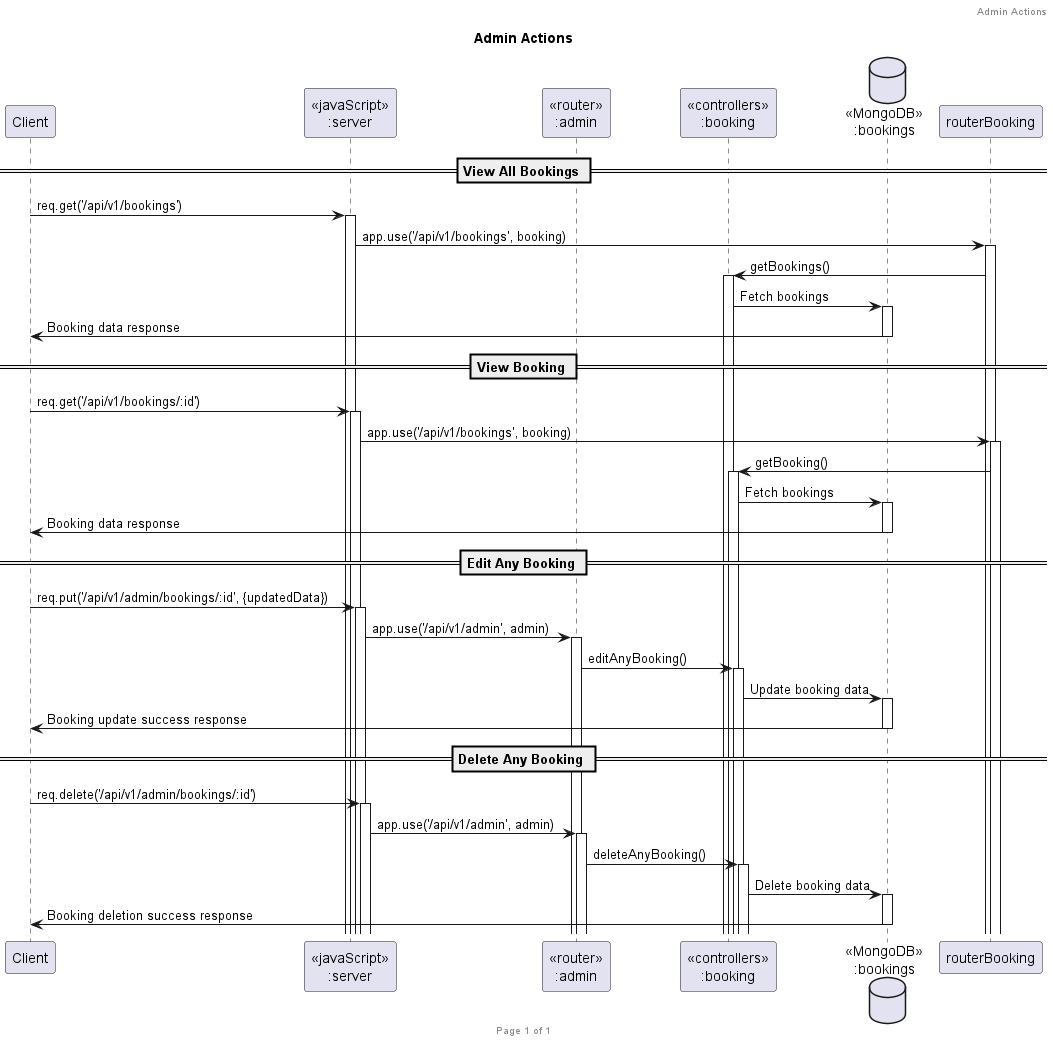

The diagram above was rendered by PlantUML. Its source (embedded in the PNG):
@startuml Admin Actions

header Admin Actions
footer Page %page% of %lastpage%
title "Admin Actions"

participant "Client" as client
participant "<<javaScript>>\n:server" as server
participant "<<router>>\n:admin" as routerAdmin
participant "<<controllers>>\n:booking" as controllersBooking
database "<<MongoDB>>\n:bookings" as BookingsDatabase

== View All Bookings ==
client -> server ++: req.get('/api/v1/bookings')
server -> routerBooking ++: app.use('/api/v1/bookings', booking)
routerBooking -> controllersBooking ++: getBookings()
controllersBooking -> BookingsDatabase ++: Fetch bookings
BookingsDatabase -> client --: Booking data response

== View Booking ==
client -> server ++: req.get('/api/v1/bookings/:id')
server -> routerBooking ++: app.use('/api/v1/bookings', booking)
routerBooking -> controllersBooking ++: getBooking()
controllersBooking -> BookingsDatabase ++: Fetch bookings
BookingsDatabase -> client --: Booking data response

== Edit Any Booking ==
client -> server ++: req.put('/api/v1/admin/bookings/:id', {updatedData})
server -> routerAdmin ++: app.use('/api/v1/admin', admin)
routerAdmin -> controllersBooking ++: editAnyBooking()
controllersBooking -> BookingsDatabase ++: Update booking data
BookingsDatabase -> client --: Booking update success response

== Delete Any Booking ==
client -> server ++: req.delete('/api/v1/admin/bookings/:id')
server -> routerAdmin ++: app.use('/api/v1/admin', admin)
routerAdmin -> controllersBooking ++: deleteAnyBooking()
controllersBooking -> BookingsDatabase ++: Delete booking data
BookingsDatabase -> client --: Booking deletion success response

@enduml